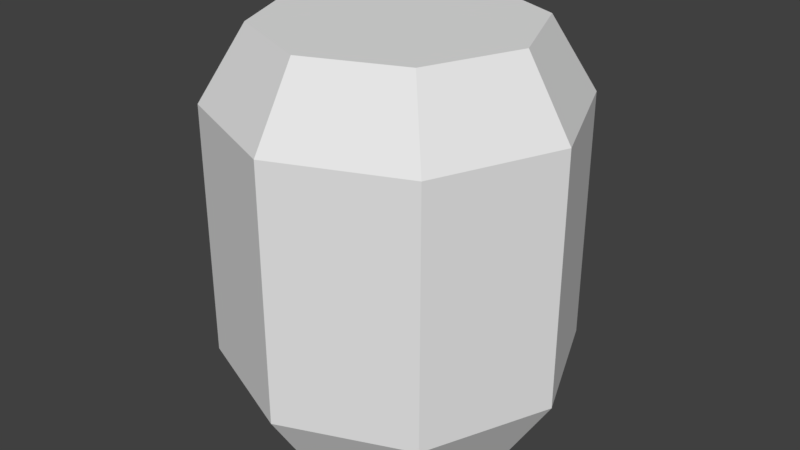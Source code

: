 # Source: barrel.blend  (saved by Blender 2.79.0; exported with 4.5.12 LTS)
import bpy
from mathutils import Matrix  # noqa: F401  (used for matrix-valued properties, if any)

bpy.ops.wm.read_factory_settings(use_empty=True)
scene = bpy.context.scene
scene.name = 'Scene'

# ---- collections
col_collection_1 = bpy.data.collections.new('Collection 1'); scene.collection.children.link(col_collection_1)

# ---- materials (node trees are filled in below, after node groups)
mat_material = bpy.data.materials.new('Material')
mat_material.alpha_threshold = 0.0
mat_material.use_transparent_shadow = False
mat_material.roughness = 0.5

# ---- material node trees

# ---- world
world_world = bpy.data.worlds.new('World'); scene.world = world_world
world_world.color = (0.05088, 0.05088, 0.05088)
world_world.use_sun_shadow = False
world_world.sun_shadow_jitter_overblur = 0.0
world_world.cycles.sampling_method = 'MANUAL'

# ---- meshes
me_geo_barrel = bpy.data.meshes.new('GEO-Barrel')
me_geo_barrel.from_pydata([(3.141e-08, 0.7451, 0.0), (3.141e-08, 0.7451, 2.254), (0.5269, 0.5269, 0.0), (0.5269, 0.5269, 2.254), (0.7451, -2.512e-08, 0.0), (0.7451, -2.512e-08, 2.254), (0.5269, -0.5269, 0.0), (0.5269, -0.5269, 2.254), (-3.373e-08, -0.7451, 0.0), (-3.373e-08, -0.7451, 2.254), (-0.5269, -0.5269, 0.0), (-0.5269, -0.5269, 2.254), (-0.7451, 1.634e-08, 0.0), (-0.7451, 1.634e-08, 2.254), (-0.5269, 0.5269, 0.0), (-0.5269, 0.5269, 2.254), (4.47e-08, 1.0, 0.4118), (4.47e-08, 1.0, 1.842), (0.7071, 0.7071, 1.842), (0.7071, 0.7071, 0.4118), (1.0, -3.626e-08, 1.842), (1.0, -3.626e-08, 0.4118), (0.7071, -0.7071, 1.842), (0.7071, -0.7071, 0.4118), (-4.272e-08, -1.0, 1.842), (-4.272e-08, -1.0, 0.4118), (-0.7071, -0.7071, 1.842), (-0.7071, -0.7071, 0.4118), (-1.0, 1.938e-08, 1.842), (-1.0, 1.938e-08, 0.4118), (-0.7071, 0.7071, 1.842), (-0.7071, 0.7071, 0.4118)], [], [(17, 1, 3, 18), (18, 3, 5, 20), (20, 5, 7, 22), (22, 7, 9, 24), (24, 9, 11, 26), (26, 11, 13, 28), (1, 13, 9), (28, 13, 15, 30), (30, 15, 1, 17), (0, 8, 12), (14, 31, 16, 0), (31, 30, 17, 16), (12, 29, 31, 14), (29, 28, 30, 31), (10, 27, 29, 12), (27, 26, 28, 29), (8, 25, 27, 10), (25, 24, 26, 27), (6, 23, 25, 8), (23, 22, 24, 25), (4, 21, 23, 6), (21, 20, 22, 23), (2, 19, 21, 4), (19, 18, 20, 21), (0, 16, 19, 2), (16, 17, 18, 19), (5, 3, 1), (1, 15, 13), (13, 11, 9), (9, 7, 5), (5, 1, 9), (0, 2, 4), (6, 8, 4), (8, 0, 4), (12, 8, 10), (12, 14, 0)])
_uv = me_geo_barrel.uv_layers.new(name='UVMap')
_uv.uv.foreach_set('vector', [1.0, 0.903, 1.0, 1.0, 0.875, 1.0, 0.875, 0.903, 0.875, 0.903, 0.875, 1.0, 0.75, 1.0, 0.75, 0.903, 0.75, 0.903, 0.75, 1.0, 0.625, 1.0, 0.625, 0.903, 0.625, 0.903, 0.625, 1.0, 0.5, 1.0, 0.5, 0.903, 0.5, 0.903, 0.5, 1.0, 0.375, 1.0, 0.375, 0.903, 0.375, 0.903, 0.375, 1.0, 0.25, 1.0, 0.25, 0.903, 0.25, 0.49, 0.01, 0.25, 0.25, 0.01, 0.25, 0.903, 0.25, 1.0, 0.125, 1.0, 0.125, 0.903, 0.125, 0.903, 0.125, 1.0, 0.0, 1.0, 0.0, 0.903, 0.75, 0.49, 0.75, 0.01, 0.51, 0.25, 0.125, 0.5, 0.125, 0.597, 0.0, 0.597, 0.0, 0.5, 0.125, 0.597, 0.125, 0.903, 0.0, 0.903, 0.0, 0.597, 0.25, 0.5, 0.25, 0.597, 0.125, 0.597, 0.125, 0.5, 0.25, 0.597, 0.25, 0.903, 0.125, 0.903, 0.125, 0.597, 0.375, 0.5, 0.375, 0.597, 0.25, 0.597, 0.25, 0.5, 0.375, 0.597, 0.375, 0.903, 0.25, 0.903, 0.25, 0.597, 0.5, 0.5, 0.5, 0.597, 0.375, 0.597, 0.375, 0.5, 0.5, 0.597, 0.5, 0.903, 0.375, 0.903, 0.375, 0.597, 0.625, 0.5, 0.625, 0.597, 0.5, 0.597, 0.5, 0.5, 0.625, 0.597, 0.625, 0.903, 0.5, 0.903, 0.5, 0.597, 0.75, 0.5, 0.75, 0.597, 0.625, 0.597, 0.625, 0.5, 0.75, 0.597, 0.75, 0.903, 0.625, 0.903, 0.625, 0.597, 0.875, 0.5, 0.875, 0.597, 0.75, 0.597, 0.75, 0.5, 0.875, 0.597, 0.875, 0.903, 0.75, 0.903, 0.75, 0.597, 1.0, 0.5, 1.0, 0.597, 0.875, 0.597, 0.875, 0.5, 1.0, 0.597, 1.0, 0.903, 0.875, 0.903, 0.875, 0.597, 0.49, 0.25, 0.4197, 0.4197, 0.25, 0.49, 0.25, 0.49, 0.08029, 0.4197, 0.01, 0.25, 0.01, 0.25, 0.08029, 0.08029, 0.25, 0.01, 0.25, 0.01, 0.4197, 0.08029, 0.49, 0.25, 0.49, 0.25, 0.25, 0.49, 0.25, 0.01, 0.75, 0.49, 0.9197, 0.4197, 0.99, 0.25, 0.9197, 0.08029, 0.75, 0.01, 0.99, 0.25, 0.75, 0.01, 0.75, 0.49, 0.99, 0.25, 0.51, 0.25, 0.75, 0.01, 0.5803, 0.08029, 0.51, 0.25, 0.5803, 0.4197, 0.75, 0.49])
me_geo_barrel.materials.append(mat_material)
me_geo_barrel.use_remesh_preserve_volume = False
me_geo_barrel.use_remesh_preserve_attributes = False
me_geo_barrel.use_mirror_vertex_groups = False
me_geo_barrel.update()

# ---- objects
ob_barrel = bpy.data.objects.new('Barrel', me_geo_barrel)

# ---- transforms, parenting, visibility, modifiers, constraints
ob_barrel.location = (0.0, 0.0, 0.0)
ob_barrel.lineart.crease_threshold = 0.0

# ---- collection membership
col_collection_1.objects.link(ob_barrel)

# ---- scene / render settings (as saved in the file)
scene.frame_start = 0; scene.frame_end = 250; scene.frame_set(0)
scene.render.engine = 'BLENDER_EEVEE_NEXT'
scene.render.resolution_percentage = 50
scene.render.dither_intensity = 0.0
scene.cycles.use_denoising = False
scene.cycles.samples = 128
scene.cycles.sampling_pattern = 'TABULATED_SOBOL'
scene.cycles.use_adaptive_sampling = False
scene.cycles.use_light_tree = False
scene.cycles.blur_glossy = 0.0
scene.cycles.sample_clamp_indirect = 0.0
scene.view_settings.view_transform = 'Standard'
bpy.context.view_layer.update()

# ---- added for rendering (the .blend has no active camera and no usable light): camera, sun
cam_auto = bpy.data.cameras.new('AutoCamera')
cam_auto.lens = 50.0
cam_auto.sensor_width = 36.0
cam_auto.clip_end = 1000.0
ob_auto_camera = bpy.data.objects.new('AutoCamera', cam_auto)
scene.collection.objects.link(ob_auto_camera)
ob_auto_camera.location = (3.34638, -4.01566, 3.80421)
ob_auto_camera.rotation_euler = (1.09748, -7.21219e-08, 0.694738)
scene.camera = ob_auto_camera
light_auto_sun = bpy.data.lights.new('AutoSun', 'SUN')
light_auto_sun.energy = 3.0
light_auto_sun.angle = 0.0523599
ob_auto_sun = bpy.data.objects.new('AutoSun', light_auto_sun)
scene.collection.objects.link(ob_auto_sun)
ob_auto_sun.rotation_euler = (0.872665, 0.174533, 0.523599)
bpy.context.view_layer.update()
